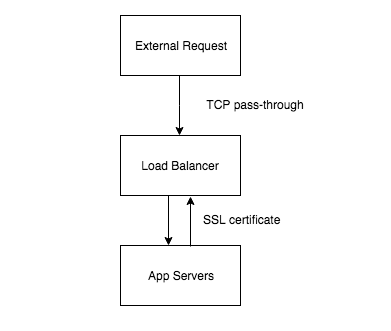

The diagram above was exported from draw.io. Its source (the exported page's mxGraphModel, read from the mxfile embedded in the PNG):
<mxGraphModel dx="786" dy="499" grid="1" gridSize="10" guides="1" tooltips="1" connect="1" arrows="1" fold="1" page="1" pageScale="1" pageWidth="827" pageHeight="1169" math="0" shadow="0">
  <root>
    <mxCell id="0" />
    <mxCell id="1" parent="0" />
    <mxCell id="2" value="" style="rounded=0;whiteSpace=wrap;html=1;strokeColor=#FFFFFF;" vertex="1" parent="1">
      <mxGeometry x="1140" y="170" width="390" height="330" as="geometry" />
    </mxCell>
    <mxCell id="3" value="" style="edgeStyle=orthogonalEdgeStyle;rounded=0;orthogonalLoop=1;jettySize=auto;html=1;" edge="1" parent="1">
      <mxGeometry relative="1" as="geometry">
        <Array as="points">
          <mxPoint x="1319" y="275" />
          <mxPoint x="1319" y="275" />
        </Array>
        <mxPoint x="1319" y="245" as="sourcePoint" />
        <mxPoint x="1319" y="305" as="targetPoint" />
      </mxGeometry>
    </mxCell>
    <mxCell id="4" value="Load Balancer" style="rounded=0;whiteSpace=wrap;html=1;align=center;" vertex="1" parent="1">
      <mxGeometry x="1260" y="305" width="120" height="60" as="geometry" />
    </mxCell>
    <mxCell id="5" value="External Request" style="rounded=0;whiteSpace=wrap;html=1;align=center;" vertex="1" parent="1">
      <mxGeometry x="1260" y="185" width="120" height="60" as="geometry" />
    </mxCell>
    <mxCell id="6" value="" style="edgeStyle=orthogonalEdgeStyle;rounded=0;orthogonalLoop=1;jettySize=auto;html=1;" edge="1" parent="1">
      <mxGeometry relative="1" as="geometry">
        <mxPoint x="1308" y="365" as="sourcePoint" />
        <mxPoint x="1308" y="415" as="targetPoint" />
      </mxGeometry>
    </mxCell>
    <mxCell id="7" value="&lt;span style=&quot;white-space: normal&quot;&gt;App Servers&lt;/span&gt;" style="rounded=0;whiteSpace=wrap;html=1;align=center;" vertex="1" parent="1">
      <mxGeometry x="1260" y="415" width="120" height="60" as="geometry" />
    </mxCell>
    <mxCell id="8" value="TCP pass-through" style="text;html=1;strokeColor=none;fillColor=none;align=center;verticalAlign=middle;whiteSpace=wrap;rounded=0;" vertex="1" parent="1">
      <mxGeometry x="1341" y="263.5" width="108" height="20" as="geometry" />
    </mxCell>
    <mxCell id="9" value="SSL certificate" style="text;html=1;strokeColor=none;fillColor=none;align=left;verticalAlign=middle;whiteSpace=wrap;rounded=0;" vertex="1" parent="1">
      <mxGeometry x="1341" y="378.5" width="108" height="20" as="geometry" />
    </mxCell>
    <mxCell id="10" value="" style="edgeStyle=orthogonalEdgeStyle;rounded=0;orthogonalLoop=1;jettySize=auto;html=1;" edge="1" parent="1">
      <mxGeometry relative="1" as="geometry">
        <mxPoint x="1330" y="416" as="sourcePoint" />
        <mxPoint x="1330" y="366" as="targetPoint" />
      </mxGeometry>
    </mxCell>
    <mxCell id="11" style="edgeStyle=orthogonalEdgeStyle;rounded=0;orthogonalLoop=1;jettySize=auto;html=1;exitX=0.5;exitY=1;exitDx=0;exitDy=0;" edge="1" parent="1">
      <mxGeometry relative="1" as="geometry">
        <mxPoint x="1403" y="285" as="sourcePoint" />
        <mxPoint x="1403" y="285" as="targetPoint" />
      </mxGeometry>
    </mxCell>
  </root>
</mxGraphModel>